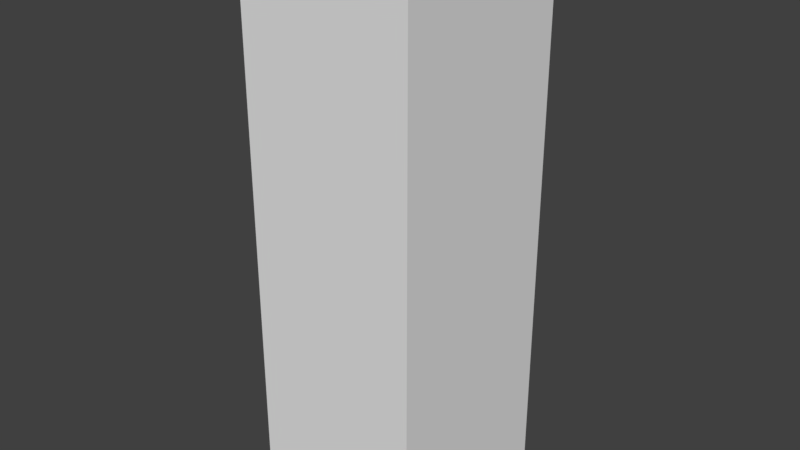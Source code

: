 # Source: City.blend  (saved by Blender 2.79.0; exported with 4.5.12 LTS)
import bpy
from mathutils import Matrix  # noqa: F401  (used for matrix-valued properties, if any)

bpy.ops.wm.read_factory_settings(use_empty=True)
scene = bpy.context.scene
scene.name = 'Scene'

# ---- collections
col_collection_1 = bpy.data.collections.new('Collection 1'); scene.collection.children.link(col_collection_1)

# ---- materials (node trees are filled in below, after node groups)
mat_material = bpy.data.materials.new('Material')
mat_material.alpha_threshold = 0.0
mat_material.use_transparent_shadow = False
mat_material.roughness = 0.5
mat_material.line_color = (0.0, 0.0, 0.0, 1.0)

# ---- material node trees

# ---- world
world_world = bpy.data.worlds.new('World'); scene.world = world_world
world_world.color = (0.05088, 0.05088, 0.05088)
world_world.use_sun_shadow = False
world_world.sun_shadow_jitter_overblur = 0.0
world_world.cycles.sampling_method = 'MANUAL'

# ---- meshes
me_cube = bpy.data.meshes.new('Cube')
me_cube.from_pydata([(1.0, 1.0, -1.192e-07), (1.0, -1.0, -1.192e-07), (-1.0, -1.0, -1.192e-07), (-1.0, 1.0, -1.192e-07), (1.0, 1.0, 2.0), (1.0, -1.0, 2.0), (-1.0, -1.0, 2.0), (-1.0, 1.0, 2.0)], [], [(0, 1, 2, 3), (4, 7, 6, 5), (0, 4, 5, 1), (1, 5, 6, 2), (2, 6, 7, 3), (4, 0, 3, 7)])
me_cube.materials.append(mat_material)
me_cube.use_remesh_preserve_volume = False
me_cube.use_remesh_preserve_attributes = False
me_cube.use_mirror_vertex_groups = False
me_cube.update()

# ---- objects
ob_cube = bpy.data.objects.new('Cube', me_cube)

# ---- transforms, parenting, visibility, modifiers, constraints
ob_cube.location = (1.192e-07, 2.384e-07, 0.0)
ob_cube.scale = (2.049, 2.252, 6.608)
ob_cube.lock_rotations_4d = False
ob_cube.empty_display_type = 'ARROWS'
ob_cube.lineart.crease_threshold = 0.0

# ---- collection membership
col_collection_1.objects.link(ob_cube)

# ---- scene / render settings (as saved in the file)
scene.frame_start = 1; scene.frame_end = 250; scene.frame_set(1)
scene.render.engine = 'BLENDER_EEVEE_NEXT'
scene.render.resolution_percentage = 50
scene.render.dither_intensity = 0.0
scene.cycles.use_denoising = False
scene.cycles.samples = 128
scene.cycles.sampling_pattern = 'TABULATED_SOBOL'
scene.cycles.use_adaptive_sampling = False
scene.cycles.use_light_tree = False
scene.cycles.blur_glossy = 0.0
scene.cycles.sample_clamp_indirect = 0.0
scene.view_settings.view_transform = 'Standard'
bpy.context.view_layer.update()

# ---- added for rendering (the .blend has no active camera and no usable light): camera, sun
cam_auto = bpy.data.cameras.new('AutoCamera')
cam_auto.lens = 50.0
cam_auto.sensor_width = 36.0
cam_auto.clip_end = 1000.0
ob_auto_camera = bpy.data.objects.new('AutoCamera', cam_auto)
scene.collection.objects.link(ob_auto_camera)
ob_auto_camera.location = (13.4637, -16.1564, 17.3791)
ob_auto_camera.rotation_euler = (1.09748, -7.21219e-08, 0.694738)
scene.camera = ob_auto_camera
light_auto_sun = bpy.data.lights.new('AutoSun', 'SUN')
light_auto_sun.energy = 3.0
light_auto_sun.angle = 0.0523599
ob_auto_sun = bpy.data.objects.new('AutoSun', light_auto_sun)
scene.collection.objects.link(ob_auto_sun)
ob_auto_sun.rotation_euler = (0.872665, 0.174533, 0.523599)
bpy.context.view_layer.update()
